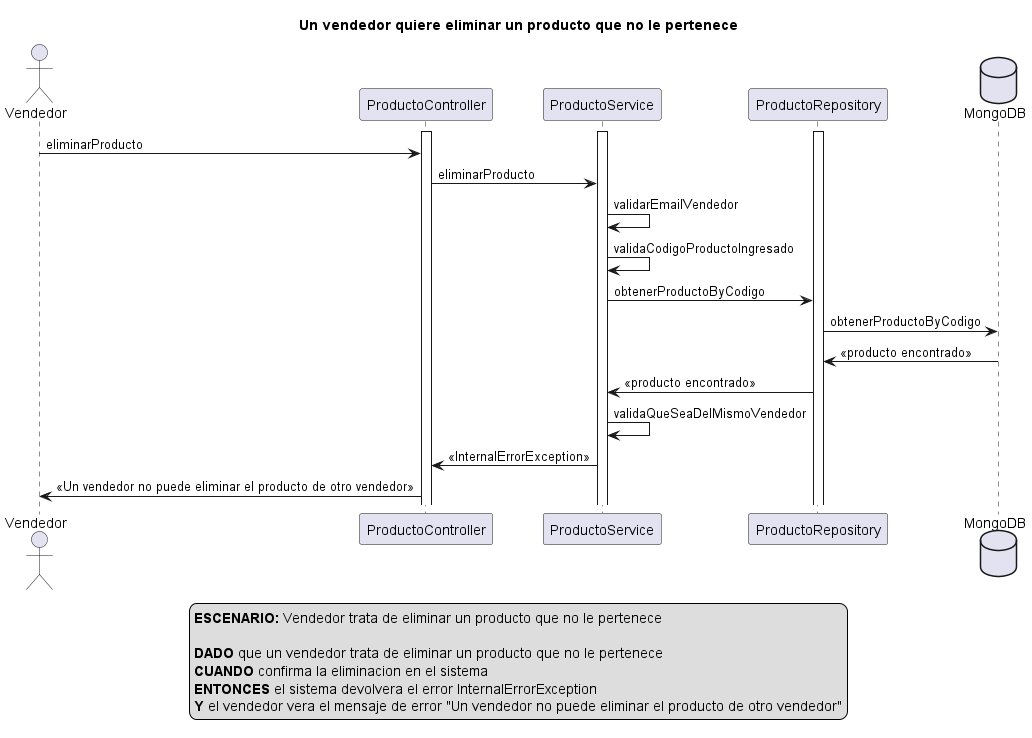

The diagram above was rendered by PlantUML. Its source (embedded in the PNG):
@startuml
actor Vendedor
activate ProductoController
activate ProductoService
activate ProductoRepository
database MongoDB

title Un vendedor quiere eliminar un producto que no le pertenece

Vendedor -> ProductoController: eliminarProducto

ProductoController -> ProductoService: eliminarProducto

ProductoService -> ProductoService: validarEmailVendedor

ProductoService -> ProductoService: validaCodigoProductoIngresado

ProductoService -> ProductoRepository: obtenerProductoByCodigo

ProductoRepository -> MongoDB: obtenerProductoByCodigo

MongoDB -> ProductoRepository: <<producto encontrado>>

ProductoRepository -> ProductoService: <<producto encontrado>>

ProductoService -> ProductoService: validaQueSeaDelMismoVendedor

ProductoService -> ProductoController: <<InternalErrorException>>

ProductoController -> Vendedor: <<Un vendedor no puede eliminar el producto de otro vendedor>>

legend
<b>ESCENARIO:</b> Vendedor trata de eliminar un producto que no le pertenece

<b>DADO</b> que un vendedor trata de eliminar un producto que no le pertenece
<b>CUANDO</b> confirma la eliminacion en el sistema  
<b>ENTONCES</b> el sistema devolvera el error InternalErrorException
<b>Y</b> el vendedor vera el mensaje de error "Un vendedor no puede eliminar el producto de otro vendedor"
end legend

@enduml